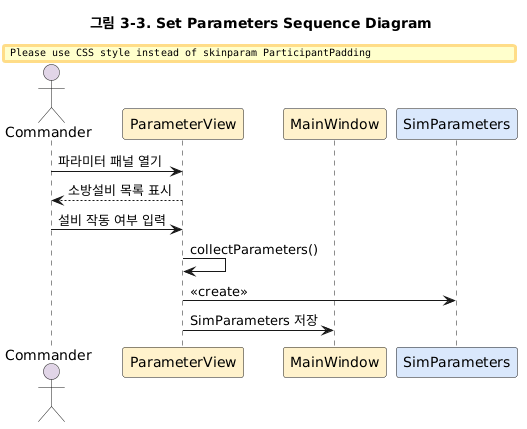

The diagram above was rendered by PlantUML. Its source (embedded in the PNG):
@startuml
' ============================================================
' UC3. Set Parameters
' ============================================================

title 그림 3-3. Set Parameters Sequence Diagram
skinparam ParticipantPadding 20
 
actor Commander #E1D5E7
participant ParameterView #FFF2CC
participant MainWindow #FFF2CC
participant SimParameters #DAE8FC
 
Commander -> ParameterView : 파라미터 패널 열기
ParameterView --> Commander : 소방설비 목록 표시
Commander -> ParameterView : 설비 작동 여부 입력
ParameterView -> ParameterView : collectParameters()
ParameterView -> SimParameters : <<create>>
ParameterView -> MainWindow : SimParameters 저장
@enduml